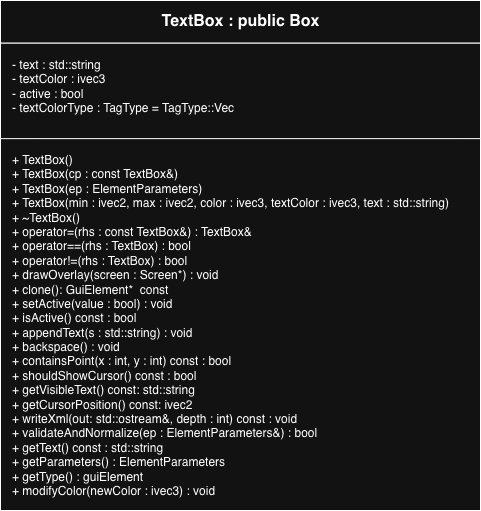

The diagram above was exported from draw.io. Its source (the exported page's mxGraphModel, read from the mxfile embedded in the PNG):
<mxGraphModel dx="1414" dy="796" grid="1" gridSize="10" guides="1" tooltips="1" connect="1" arrows="1" fold="1" page="1" pageScale="1" pageWidth="1100" pageHeight="1400" math="0" shadow="0">
  <root>
    <mxCell id="0" />
    <mxCell id="1" parent="0" />
    <mxCell id="classBox" parent="1" style="shape=rectangle;whiteSpace=wrap;html=1;" value="" vertex="1">
      <mxGeometry height="510" width="480" x="230" y="150" as="geometry" />
    </mxCell>
    <mxCell id="name" parent="classBox" style="shape=rectangle;html=1;align=center;verticalAlign=middle;fontStyle=1;fontSize=16;" value="&lt;b&gt;TextBox : public Box&lt;/b&gt;" vertex="1">
      <mxGeometry height="42.689732142857146" width="480" as="geometry" />
    </mxCell>
    <mxCell id="attributes" parent="classBox" style="shape=rectangle;html=1;align=left;verticalAlign=top;spacingLeft=10;spacingTop=8;" value=" - text : std::string&#10; - textColor : ivec3&#10; - active : bool&#10; - textColorType : TagType = TagType::Vec         " vertex="1">
      <mxGeometry height="116.68374999999999" width="480" y="42.69125" as="geometry" />
    </mxCell>
    <mxCell id="methods" parent="classBox" style="shape=rectangle;html=1;align=left;verticalAlign=top;spacingLeft=10;spacingTop=8;" value=" + TextBox()&lt;br&gt; + TextBox(cp : const TextBox&amp;amp;)&lt;br&gt; + TextBox(ep : ElementParameters)&lt;br&gt; + TextBox(min : ivec2, max : ivec2, color : ivec3, textColor : ivec3, text : std::string)&lt;br&gt; + ~TextBox()&lt;br&gt; + operator=(rhs : const TextBox&amp;amp;) : TextBox&amp;amp;&lt;br&gt; + operator==(rhs : TextBox) : bool&lt;br&gt; + operator!=(rhs : TextBox) : bool&lt;br&gt; + drawOverlay(screen : Screen*) : void&lt;div&gt;+&amp;nbsp;&lt;span style=&quot;white-space: normal;&quot;&gt;clone(): GuiElement*&amp;nbsp; const&lt;/span&gt;&lt;br&gt; + setActive(value : bool) : void&lt;br&gt; + isActive() const : bool&lt;br&gt; + appendText(s : std::string) : void&lt;br&gt; + backspace() : void&lt;br&gt; + containsPoint(x : int, y : int) const : bool&lt;br&gt; + shouldShowCursor() const : bool&lt;br&gt; + getVisibleText() const: std::string&lt;br&gt; + getCursorPosition() const: ivec2&lt;br&gt; + writeXml(out: std::ostream&amp;amp;, depth : int) const : void&lt;br&gt; + validateAndNormalize(ep : ElementParameters&amp;amp;) : bool&lt;br&gt; + getText() const : std::string&lt;div&gt;+ getParameters() : ElementParameters&lt;/div&gt;&lt;div&gt;+ getType() : guiElement&lt;/div&gt;&lt;/div&gt;&lt;div&gt;&lt;div&gt;+ modifyColor(newColor : ivec3) : void&lt;/div&gt;&lt;/div&gt;" vertex="1">
      <mxGeometry height="371.875" width="480" y="138.125" as="geometry" />
    </mxCell>
  </root>
</mxGraphModel>